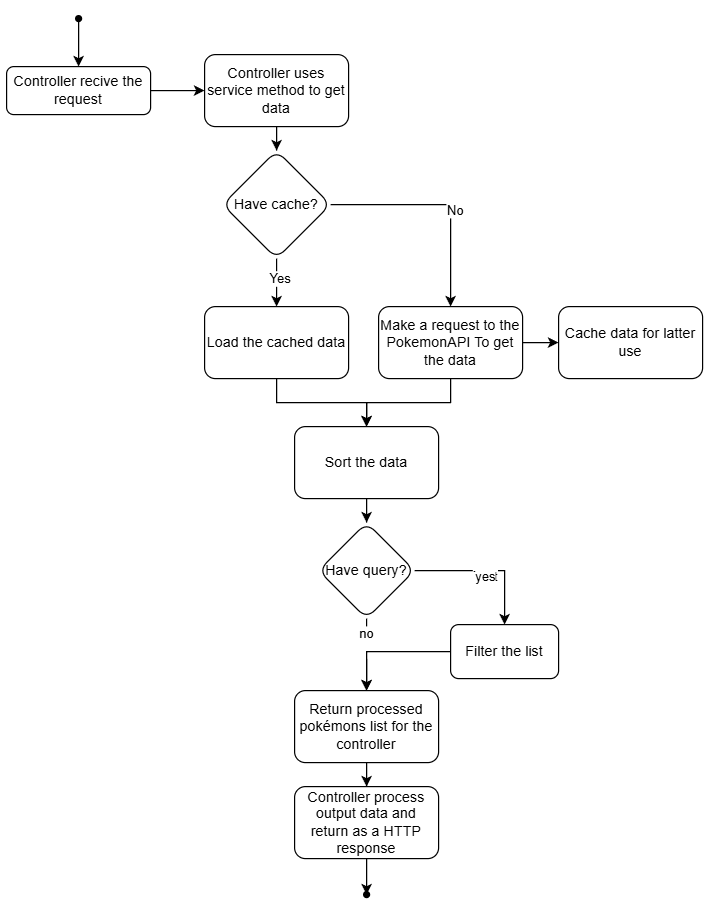

The diagram above was exported from draw.io. Its source (the exported page's mxGraphModel, read from the mxfile embedded in the PNG):
<mxGraphModel dx="1426" dy="781" grid="1" gridSize="10" guides="1" tooltips="1" connect="1" arrows="1" fold="1" page="1" pageScale="1" pageWidth="827" pageHeight="1169" math="0" shadow="0">
  <root>
    <mxCell id="WIyWlLk6GJQsqaUBKTNV-0" />
    <mxCell id="WIyWlLk6GJQsqaUBKTNV-1" parent="WIyWlLk6GJQsqaUBKTNV-0" />
    <mxCell id="mTbT-ju7MpJzvQgnCQja-9" value="" style="edgeStyle=orthogonalEdgeStyle;rounded=0;orthogonalLoop=1;jettySize=auto;html=1;" edge="1" parent="WIyWlLk6GJQsqaUBKTNV-1" source="WIyWlLk6GJQsqaUBKTNV-3" target="mTbT-ju7MpJzvQgnCQja-8">
      <mxGeometry relative="1" as="geometry" />
    </mxCell>
    <mxCell id="WIyWlLk6GJQsqaUBKTNV-3" value="Controller recive the request" style="rounded=1;whiteSpace=wrap;html=1;fontSize=12;glass=0;strokeWidth=1;shadow=0;" parent="WIyWlLk6GJQsqaUBKTNV-1" vertex="1">
      <mxGeometry x="60" y="80" width="120" height="40" as="geometry" />
    </mxCell>
    <mxCell id="mTbT-ju7MpJzvQgnCQja-4" value="" style="edgeStyle=orthogonalEdgeStyle;rounded=0;orthogonalLoop=1;jettySize=auto;html=1;" edge="1" parent="WIyWlLk6GJQsqaUBKTNV-1" source="mTbT-ju7MpJzvQgnCQja-0" target="WIyWlLk6GJQsqaUBKTNV-3">
      <mxGeometry relative="1" as="geometry" />
    </mxCell>
    <mxCell id="mTbT-ju7MpJzvQgnCQja-0" value="" style="shape=waypoint;sketch=0;fillStyle=solid;size=6;pointerEvents=1;points=[];fillColor=none;resizable=0;rotatable=0;perimeter=centerPerimeter;snapToPoint=1;" vertex="1" parent="WIyWlLk6GJQsqaUBKTNV-1">
      <mxGeometry x="110" y="30" width="20" height="20" as="geometry" />
    </mxCell>
    <mxCell id="mTbT-ju7MpJzvQgnCQja-15" value="" style="edgeStyle=orthogonalEdgeStyle;rounded=0;orthogonalLoop=1;jettySize=auto;html=1;" edge="1" parent="WIyWlLk6GJQsqaUBKTNV-1" source="mTbT-ju7MpJzvQgnCQja-8" target="mTbT-ju7MpJzvQgnCQja-12">
      <mxGeometry relative="1" as="geometry" />
    </mxCell>
    <mxCell id="mTbT-ju7MpJzvQgnCQja-8" value="Controller uses service method to get data" style="whiteSpace=wrap;html=1;rounded=1;glass=0;strokeWidth=1;shadow=0;" vertex="1" parent="WIyWlLk6GJQsqaUBKTNV-1">
      <mxGeometry x="225" y="70" width="120" height="60" as="geometry" />
    </mxCell>
    <mxCell id="mTbT-ju7MpJzvQgnCQja-17" value="" style="edgeStyle=orthogonalEdgeStyle;rounded=0;orthogonalLoop=1;jettySize=auto;html=1;" edge="1" parent="WIyWlLk6GJQsqaUBKTNV-1" source="mTbT-ju7MpJzvQgnCQja-12" target="mTbT-ju7MpJzvQgnCQja-16">
      <mxGeometry relative="1" as="geometry" />
    </mxCell>
    <mxCell id="mTbT-ju7MpJzvQgnCQja-20" value="No" style="edgeLabel;html=1;align=center;verticalAlign=middle;resizable=0;points=[];" vertex="1" connectable="0" parent="mTbT-ju7MpJzvQgnCQja-17">
      <mxGeometry x="0.1294" y="3" relative="1" as="geometry">
        <mxPoint as="offset" />
      </mxGeometry>
    </mxCell>
    <mxCell id="mTbT-ju7MpJzvQgnCQja-19" value="" style="edgeStyle=orthogonalEdgeStyle;rounded=0;orthogonalLoop=1;jettySize=auto;html=1;" edge="1" parent="WIyWlLk6GJQsqaUBKTNV-1" source="mTbT-ju7MpJzvQgnCQja-12" target="mTbT-ju7MpJzvQgnCQja-18">
      <mxGeometry relative="1" as="geometry" />
    </mxCell>
    <mxCell id="mTbT-ju7MpJzvQgnCQja-21" value="Yes" style="edgeLabel;html=1;align=center;verticalAlign=middle;resizable=0;points=[];" vertex="1" connectable="0" parent="mTbT-ju7MpJzvQgnCQja-19">
      <mxGeometry x="-0.2" y="2" relative="1" as="geometry">
        <mxPoint as="offset" />
      </mxGeometry>
    </mxCell>
    <mxCell id="mTbT-ju7MpJzvQgnCQja-12" value="Have cache?" style="rhombus;whiteSpace=wrap;html=1;rounded=1;glass=0;strokeWidth=1;shadow=0;" vertex="1" parent="WIyWlLk6GJQsqaUBKTNV-1">
      <mxGeometry x="240" y="150" width="90" height="90" as="geometry" />
    </mxCell>
    <mxCell id="mTbT-ju7MpJzvQgnCQja-23" value="" style="edgeStyle=orthogonalEdgeStyle;rounded=0;orthogonalLoop=1;jettySize=auto;html=1;" edge="1" parent="WIyWlLk6GJQsqaUBKTNV-1" source="mTbT-ju7MpJzvQgnCQja-16" target="mTbT-ju7MpJzvQgnCQja-22">
      <mxGeometry relative="1" as="geometry" />
    </mxCell>
    <mxCell id="mTbT-ju7MpJzvQgnCQja-42" value="" style="edgeStyle=orthogonalEdgeStyle;rounded=0;orthogonalLoop=1;jettySize=auto;html=1;" edge="1" parent="WIyWlLk6GJQsqaUBKTNV-1" source="mTbT-ju7MpJzvQgnCQja-16" target="mTbT-ju7MpJzvQgnCQja-41">
      <mxGeometry relative="1" as="geometry" />
    </mxCell>
    <mxCell id="mTbT-ju7MpJzvQgnCQja-16" value="Make a request to the PokemonAPI To get the data" style="rounded=1;whiteSpace=wrap;html=1;glass=0;strokeWidth=1;shadow=0;" vertex="1" parent="WIyWlLk6GJQsqaUBKTNV-1">
      <mxGeometry x="370" y="280" width="120" height="60" as="geometry" />
    </mxCell>
    <mxCell id="mTbT-ju7MpJzvQgnCQja-24" style="edgeStyle=orthogonalEdgeStyle;rounded=0;orthogonalLoop=1;jettySize=auto;html=1;" edge="1" parent="WIyWlLk6GJQsqaUBKTNV-1" source="mTbT-ju7MpJzvQgnCQja-18" target="mTbT-ju7MpJzvQgnCQja-22">
      <mxGeometry relative="1" as="geometry" />
    </mxCell>
    <mxCell id="mTbT-ju7MpJzvQgnCQja-18" value="Load the cached data" style="whiteSpace=wrap;html=1;rounded=1;glass=0;strokeWidth=1;shadow=0;" vertex="1" parent="WIyWlLk6GJQsqaUBKTNV-1">
      <mxGeometry x="225" y="280" width="120" height="60" as="geometry" />
    </mxCell>
    <mxCell id="mTbT-ju7MpJzvQgnCQja-28" value="" style="edgeStyle=orthogonalEdgeStyle;rounded=0;orthogonalLoop=1;jettySize=auto;html=1;" edge="1" parent="WIyWlLk6GJQsqaUBKTNV-1" source="mTbT-ju7MpJzvQgnCQja-22" target="mTbT-ju7MpJzvQgnCQja-27">
      <mxGeometry relative="1" as="geometry" />
    </mxCell>
    <mxCell id="mTbT-ju7MpJzvQgnCQja-22" value="Sort the data" style="whiteSpace=wrap;html=1;rounded=1;glass=0;strokeWidth=1;shadow=0;" vertex="1" parent="WIyWlLk6GJQsqaUBKTNV-1">
      <mxGeometry x="300" y="380" width="120" height="60" as="geometry" />
    </mxCell>
    <mxCell id="mTbT-ju7MpJzvQgnCQja-30" value="" style="edgeStyle=orthogonalEdgeStyle;rounded=0;orthogonalLoop=1;jettySize=auto;html=1;" edge="1" parent="WIyWlLk6GJQsqaUBKTNV-1" source="mTbT-ju7MpJzvQgnCQja-27" target="mTbT-ju7MpJzvQgnCQja-29">
      <mxGeometry relative="1" as="geometry" />
    </mxCell>
    <mxCell id="mTbT-ju7MpJzvQgnCQja-31" value="Text" style="edgeLabel;html=1;align=center;verticalAlign=middle;resizable=0;points=[];" vertex="1" connectable="0" parent="mTbT-ju7MpJzvQgnCQja-30">
      <mxGeometry x="-0.0333" y="-4" relative="1" as="geometry">
        <mxPoint as="offset" />
      </mxGeometry>
    </mxCell>
    <mxCell id="mTbT-ju7MpJzvQgnCQja-32" value="yes" style="edgeLabel;html=1;align=center;verticalAlign=middle;resizable=0;points=[];" vertex="1" connectable="0" parent="mTbT-ju7MpJzvQgnCQja-30">
      <mxGeometry x="-0.0333" y="-4" relative="1" as="geometry">
        <mxPoint as="offset" />
      </mxGeometry>
    </mxCell>
    <mxCell id="mTbT-ju7MpJzvQgnCQja-34" value="" style="edgeStyle=orthogonalEdgeStyle;rounded=0;orthogonalLoop=1;jettySize=auto;html=1;" edge="1" parent="WIyWlLk6GJQsqaUBKTNV-1" source="mTbT-ju7MpJzvQgnCQja-27" target="mTbT-ju7MpJzvQgnCQja-33">
      <mxGeometry relative="1" as="geometry" />
    </mxCell>
    <mxCell id="mTbT-ju7MpJzvQgnCQja-35" value="no&lt;div&gt;&lt;br&gt;&lt;/div&gt;" style="edgeLabel;html=1;align=center;verticalAlign=middle;resizable=0;points=[];" vertex="1" connectable="0" parent="mTbT-ju7MpJzvQgnCQja-34">
      <mxGeometry x="-0.3778" y="-1" relative="1" as="geometry">
        <mxPoint as="offset" />
      </mxGeometry>
    </mxCell>
    <mxCell id="mTbT-ju7MpJzvQgnCQja-27" value="Have query?" style="rhombus;whiteSpace=wrap;html=1;rounded=1;glass=0;strokeWidth=1;shadow=0;" vertex="1" parent="WIyWlLk6GJQsqaUBKTNV-1">
      <mxGeometry x="320" y="460" width="80" height="80" as="geometry" />
    </mxCell>
    <mxCell id="mTbT-ju7MpJzvQgnCQja-36" style="edgeStyle=orthogonalEdgeStyle;rounded=0;orthogonalLoop=1;jettySize=auto;html=1;" edge="1" parent="WIyWlLk6GJQsqaUBKTNV-1" source="mTbT-ju7MpJzvQgnCQja-29" target="mTbT-ju7MpJzvQgnCQja-33">
      <mxGeometry relative="1" as="geometry" />
    </mxCell>
    <mxCell id="mTbT-ju7MpJzvQgnCQja-29" value="Filter the list" style="whiteSpace=wrap;html=1;rounded=1;glass=0;strokeWidth=1;shadow=0;" vertex="1" parent="WIyWlLk6GJQsqaUBKTNV-1">
      <mxGeometry x="430" y="545" width="90" height="45" as="geometry" />
    </mxCell>
    <mxCell id="mTbT-ju7MpJzvQgnCQja-38" value="" style="edgeStyle=orthogonalEdgeStyle;rounded=0;orthogonalLoop=1;jettySize=auto;html=1;" edge="1" parent="WIyWlLk6GJQsqaUBKTNV-1" source="mTbT-ju7MpJzvQgnCQja-33" target="mTbT-ju7MpJzvQgnCQja-37">
      <mxGeometry relative="1" as="geometry" />
    </mxCell>
    <mxCell id="mTbT-ju7MpJzvQgnCQja-33" value="Return processed pokémons list for the controller" style="whiteSpace=wrap;html=1;rounded=1;glass=0;strokeWidth=1;shadow=0;" vertex="1" parent="WIyWlLk6GJQsqaUBKTNV-1">
      <mxGeometry x="300" y="600" width="120" height="60" as="geometry" />
    </mxCell>
    <mxCell id="mTbT-ju7MpJzvQgnCQja-40" value="" style="edgeStyle=orthogonalEdgeStyle;rounded=0;orthogonalLoop=1;jettySize=auto;html=1;" edge="1" parent="WIyWlLk6GJQsqaUBKTNV-1" source="mTbT-ju7MpJzvQgnCQja-37" target="mTbT-ju7MpJzvQgnCQja-39">
      <mxGeometry relative="1" as="geometry" />
    </mxCell>
    <mxCell id="mTbT-ju7MpJzvQgnCQja-37" value="Controller process output data and return as a HTTP response" style="whiteSpace=wrap;html=1;rounded=1;glass=0;strokeWidth=1;shadow=0;" vertex="1" parent="WIyWlLk6GJQsqaUBKTNV-1">
      <mxGeometry x="300" y="680" width="120" height="60" as="geometry" />
    </mxCell>
    <mxCell id="mTbT-ju7MpJzvQgnCQja-39" value="" style="shape=waypoint;sketch=0;size=6;pointerEvents=1;points=[];fillColor=default;resizable=0;rotatable=0;perimeter=centerPerimeter;snapToPoint=1;rounded=1;glass=0;strokeWidth=1;shadow=0;" vertex="1" parent="WIyWlLk6GJQsqaUBKTNV-1">
      <mxGeometry x="350" y="760" width="20" height="20" as="geometry" />
    </mxCell>
    <mxCell id="mTbT-ju7MpJzvQgnCQja-41" value="Cache data for latter use" style="whiteSpace=wrap;html=1;rounded=1;glass=0;strokeWidth=1;shadow=0;" vertex="1" parent="WIyWlLk6GJQsqaUBKTNV-1">
      <mxGeometry x="520" y="280" width="120" height="60" as="geometry" />
    </mxCell>
  </root>
</mxGraphModel>